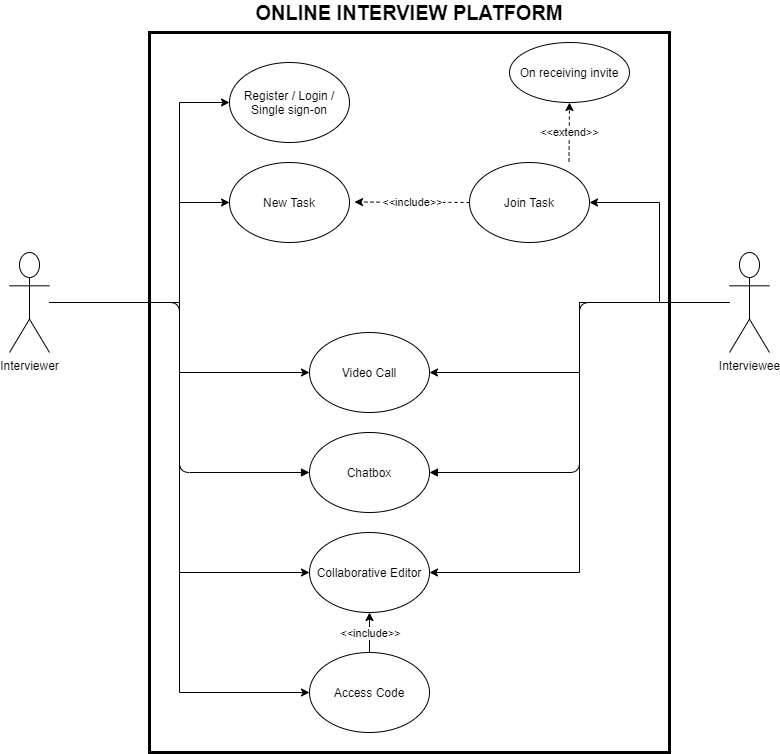

The diagram above was exported from draw.io. Its source (the exported page's mxGraphModel, read from the mxfile embedded in the PNG):
<mxGraphModel dx="1038" dy="1648" grid="1" gridSize="10" guides="1" tooltips="1" connect="1" arrows="1" fold="1" page="1" pageScale="1" pageWidth="850" pageHeight="1100" math="0" shadow="0">
  <root>
    <mxCell id="0" />
    <mxCell id="1" parent="0" />
    <mxCell id="f7P-Gkj2znBHBHLwscuH-10" style="edgeStyle=orthogonalEdgeStyle;rounded=0;orthogonalLoop=1;jettySize=auto;html=1;entryX=0;entryY=0.5;entryDx=0;entryDy=0;" parent="1" source="f7P-Gkj2znBHBHLwscuH-2" target="f7P-Gkj2znBHBHLwscuH-7" edge="1">
      <mxGeometry relative="1" as="geometry">
        <Array as="points">
          <mxPoint x="200" y="290" />
          <mxPoint x="200" y="90" />
        </Array>
      </mxGeometry>
    </mxCell>
    <mxCell id="f7P-Gkj2znBHBHLwscuH-11" style="edgeStyle=orthogonalEdgeStyle;rounded=0;orthogonalLoop=1;jettySize=auto;html=1;" parent="1" source="f7P-Gkj2znBHBHLwscuH-2" target="f7P-Gkj2znBHBHLwscuH-9" edge="1">
      <mxGeometry relative="1" as="geometry">
        <Array as="points">
          <mxPoint x="200" y="290" />
          <mxPoint x="200" y="190" />
        </Array>
      </mxGeometry>
    </mxCell>
    <mxCell id="f7P-Gkj2znBHBHLwscuH-15" style="edgeStyle=orthogonalEdgeStyle;rounded=0;orthogonalLoop=1;jettySize=auto;html=1;entryX=0;entryY=0.5;entryDx=0;entryDy=0;" parent="1" source="f7P-Gkj2znBHBHLwscuH-2" target="f7P-Gkj2znBHBHLwscuH-14" edge="1">
      <mxGeometry relative="1" as="geometry" />
    </mxCell>
    <mxCell id="f7P-Gkj2znBHBHLwscuH-20" style="edgeStyle=orthogonalEdgeStyle;rounded=0;orthogonalLoop=1;jettySize=auto;html=1;entryX=0;entryY=0.5;entryDx=0;entryDy=0;" parent="1" source="f7P-Gkj2znBHBHLwscuH-2" target="f7P-Gkj2znBHBHLwscuH-16" edge="1">
      <mxGeometry relative="1" as="geometry" />
    </mxCell>
    <mxCell id="f7P-Gkj2znBHBHLwscuH-23" style="edgeStyle=orthogonalEdgeStyle;rounded=0;orthogonalLoop=1;jettySize=auto;html=1;entryX=0;entryY=0.5;entryDx=0;entryDy=0;" parent="1" source="f7P-Gkj2znBHBHLwscuH-2" target="f7P-Gkj2znBHBHLwscuH-22" edge="1">
      <mxGeometry relative="1" as="geometry" />
    </mxCell>
    <mxCell id="0th9JLYFohiUWz3UQAhd-5" style="edgeStyle=orthogonalEdgeStyle;rounded=1;orthogonalLoop=1;jettySize=auto;html=1;entryX=0;entryY=0.5;entryDx=0;entryDy=0;endArrow=block;endFill=1;strokeColor=#000000;" edge="1" parent="1" source="f7P-Gkj2znBHBHLwscuH-2" target="0th9JLYFohiUWz3UQAhd-4">
      <mxGeometry relative="1" as="geometry" />
    </mxCell>
    <mxCell id="f7P-Gkj2znBHBHLwscuH-2" value="Interviewer" style="shape=umlActor;verticalLabelPosition=bottom;verticalAlign=top;html=1;outlineConnect=0;" parent="1" vertex="1">
      <mxGeometry x="30" y="240" width="40" height="100" as="geometry" />
    </mxCell>
    <mxCell id="f7P-Gkj2znBHBHLwscuH-13" style="edgeStyle=orthogonalEdgeStyle;rounded=0;orthogonalLoop=1;jettySize=auto;html=1;entryX=1;entryY=0.5;entryDx=0;entryDy=0;" parent="1" source="f7P-Gkj2znBHBHLwscuH-5" target="f7P-Gkj2znBHBHLwscuH-12" edge="1">
      <mxGeometry relative="1" as="geometry" />
    </mxCell>
    <mxCell id="f7P-Gkj2znBHBHLwscuH-18" style="edgeStyle=orthogonalEdgeStyle;rounded=0;orthogonalLoop=1;jettySize=auto;html=1;entryX=1;entryY=0.5;entryDx=0;entryDy=0;" parent="1" source="f7P-Gkj2znBHBHLwscuH-5" target="f7P-Gkj2znBHBHLwscuH-14" edge="1">
      <mxGeometry relative="1" as="geometry" />
    </mxCell>
    <mxCell id="f7P-Gkj2znBHBHLwscuH-21" style="edgeStyle=orthogonalEdgeStyle;rounded=0;orthogonalLoop=1;jettySize=auto;html=1;entryX=1;entryY=0.5;entryDx=0;entryDy=0;" parent="1" target="f7P-Gkj2znBHBHLwscuH-16" edge="1">
      <mxGeometry relative="1" as="geometry">
        <mxPoint x="750" y="290" as="sourcePoint" />
      </mxGeometry>
    </mxCell>
    <mxCell id="0th9JLYFohiUWz3UQAhd-7" style="edgeStyle=orthogonalEdgeStyle;rounded=1;orthogonalLoop=1;jettySize=auto;html=1;entryX=1;entryY=0.5;entryDx=0;entryDy=0;endArrow=block;endFill=1;strokeColor=#000000;" edge="1" parent="1" source="f7P-Gkj2znBHBHLwscuH-5" target="0th9JLYFohiUWz3UQAhd-4">
      <mxGeometry relative="1" as="geometry" />
    </mxCell>
    <mxCell id="f7P-Gkj2znBHBHLwscuH-5" value="Interviewee" style="shape=umlActor;verticalLabelPosition=bottom;verticalAlign=top;html=1;outlineConnect=0;" parent="1" vertex="1">
      <mxGeometry x="750" y="240" width="40" height="100" as="geometry" />
    </mxCell>
    <mxCell id="f7P-Gkj2znBHBHLwscuH-7" value="Register / Login / Single sign-on" style="ellipse;whiteSpace=wrap;html=1;" parent="1" vertex="1">
      <mxGeometry x="250" y="50" width="120" height="80" as="geometry" />
    </mxCell>
    <mxCell id="f7P-Gkj2znBHBHLwscuH-9" value="New Task" style="ellipse;whiteSpace=wrap;html=1;" parent="1" vertex="1">
      <mxGeometry x="250" y="150" width="120" height="80" as="geometry" />
    </mxCell>
    <mxCell id="f7P-Gkj2znBHBHLwscuH-12" value="Join Task" style="ellipse;whiteSpace=wrap;html=1;" parent="1" vertex="1">
      <mxGeometry x="490" y="150" width="120" height="80" as="geometry" />
    </mxCell>
    <mxCell id="f7P-Gkj2znBHBHLwscuH-14" value="&amp;nbsp;Video Call&amp;nbsp;" style="ellipse;whiteSpace=wrap;html=1;" parent="1" vertex="1">
      <mxGeometry x="330" y="320" width="120" height="80" as="geometry" />
    </mxCell>
    <mxCell id="f7P-Gkj2znBHBHLwscuH-16" value="Collaborative Editor" style="ellipse;whiteSpace=wrap;html=1;" parent="1" vertex="1">
      <mxGeometry x="330" y="520" width="120" height="80" as="geometry" />
    </mxCell>
    <mxCell id="f7P-Gkj2znBHBHLwscuH-22" value="Access Code" style="ellipse;whiteSpace=wrap;html=1;" parent="1" vertex="1">
      <mxGeometry x="330" y="640" width="120" height="80" as="geometry" />
    </mxCell>
    <mxCell id="0th9JLYFohiUWz3UQAhd-1" value="" style="endArrow=classic;html=1;dashed=1;strokeColor=#000000;entryX=0;entryY=0.5;entryDx=0;entryDy=0;exitX=0;exitY=0.5;exitDx=0;exitDy=0;" edge="1" parent="1" source="f7P-Gkj2znBHBHLwscuH-12">
      <mxGeometry relative="1" as="geometry">
        <mxPoint x="475" y="189.5" as="sourcePoint" />
        <mxPoint x="375" y="189.5" as="targetPoint" />
      </mxGeometry>
    </mxCell>
    <mxCell id="0th9JLYFohiUWz3UQAhd-2" value="&amp;lt;&amp;lt;include&amp;gt;&amp;gt;" style="edgeLabel;resizable=0;html=1;align=center;verticalAlign=middle;" connectable="0" vertex="1" parent="0th9JLYFohiUWz3UQAhd-1">
      <mxGeometry relative="1" as="geometry" />
    </mxCell>
    <mxCell id="0th9JLYFohiUWz3UQAhd-4" value="Chatbox" style="ellipse;whiteSpace=wrap;html=1;" vertex="1" parent="1">
      <mxGeometry x="330" y="420" width="120" height="80" as="geometry" />
    </mxCell>
    <mxCell id="0th9JLYFohiUWz3UQAhd-14" value="" style="endArrow=classic;html=1;strokeColor=#000000;entryX=0.5;entryY=1;entryDx=0;entryDy=0;exitX=0.5;exitY=0;exitDx=0;exitDy=0;" edge="1" parent="1" source="f7P-Gkj2znBHBHLwscuH-22" target="f7P-Gkj2znBHBHLwscuH-16">
      <mxGeometry relative="1" as="geometry">
        <mxPoint x="310" y="690" as="sourcePoint" />
        <mxPoint x="410" y="690" as="targetPoint" />
      </mxGeometry>
    </mxCell>
    <mxCell id="0th9JLYFohiUWz3UQAhd-15" value="&amp;lt;&amp;lt;include&amp;gt;&amp;gt;" style="edgeLabel;resizable=0;html=1;align=center;verticalAlign=middle;" connectable="0" vertex="1" parent="0th9JLYFohiUWz3UQAhd-14">
      <mxGeometry relative="1" as="geometry" />
    </mxCell>
    <mxCell id="0th9JLYFohiUWz3UQAhd-16" value="" style="endArrow=classic;html=1;strokeColor=#000000;dashed=1;" edge="1" parent="1" target="0th9JLYFohiUWz3UQAhd-18">
      <mxGeometry relative="1" as="geometry">
        <mxPoint x="589.5" y="149" as="sourcePoint" />
        <mxPoint x="590" y="80" as="targetPoint" />
      </mxGeometry>
    </mxCell>
    <mxCell id="0th9JLYFohiUWz3UQAhd-17" value="&amp;lt;&amp;lt;extend&amp;gt;&amp;gt;" style="edgeLabel;resizable=0;html=1;align=center;verticalAlign=middle;" connectable="0" vertex="1" parent="0th9JLYFohiUWz3UQAhd-16">
      <mxGeometry relative="1" as="geometry" />
    </mxCell>
    <mxCell id="0th9JLYFohiUWz3UQAhd-18" value="On receiving invite" style="ellipse;whiteSpace=wrap;html=1;" vertex="1" parent="1">
      <mxGeometry x="530" y="30" width="120" height="60" as="geometry" />
    </mxCell>
    <mxCell id="0th9JLYFohiUWz3UQAhd-20" value="" style="rounded=0;whiteSpace=wrap;html=1;fillColor=none;strokeWidth=3;" vertex="1" parent="1">
      <mxGeometry x="170" y="20" width="520" height="720" as="geometry" />
    </mxCell>
    <mxCell id="0th9JLYFohiUWz3UQAhd-21" value="&lt;font style=&quot;font-size: 20px&quot;&gt;&lt;b&gt;ONLINE INTERVIEW PLATFORM&lt;/b&gt;&lt;/font&gt;" style="text;html=1;strokeColor=none;fillColor=none;align=center;verticalAlign=middle;whiteSpace=wrap;rounded=0;strokeWidth=5;" vertex="1" parent="1">
      <mxGeometry x="250" y="-10" width="360" height="20" as="geometry" />
    </mxCell>
    <mxCell id="0th9JLYFohiUWz3UQAhd-23" style="edgeStyle=orthogonalEdgeStyle;rounded=1;orthogonalLoop=1;jettySize=auto;html=1;exitX=0.5;exitY=1;exitDx=0;exitDy=0;dashed=1;endArrow=block;endFill=1;strokeColor=#000000;" edge="1" parent="1" source="0th9JLYFohiUWz3UQAhd-21" target="0th9JLYFohiUWz3UQAhd-21">
      <mxGeometry relative="1" as="geometry" />
    </mxCell>
  </root>
</mxGraphModel>